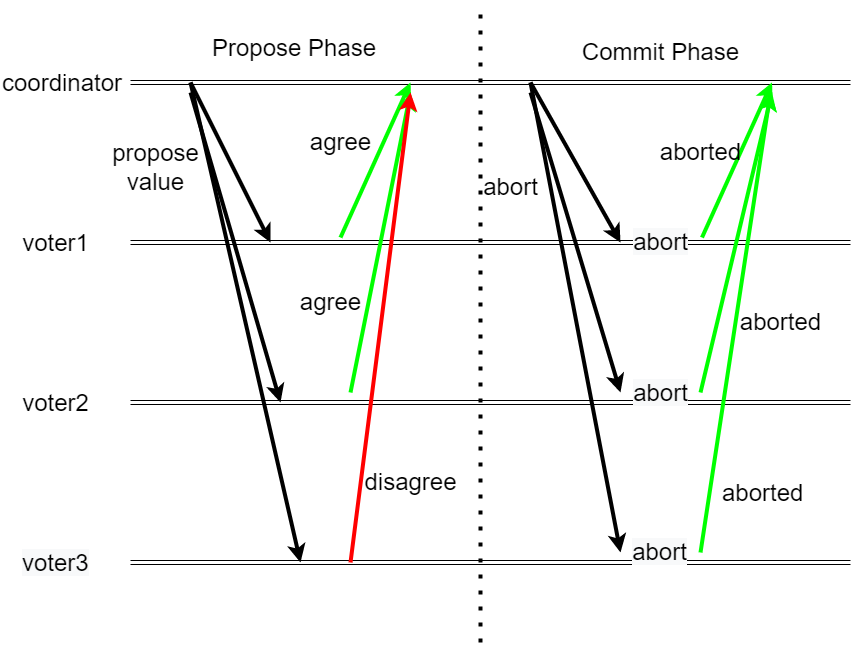

The diagram above was exported from draw.io. Its source (the exported page's mxGraphModel, read from the mxfile embedded in the PNG):
<mxGraphModel dx="1483" dy="701" grid="1" gridSize="10" guides="1" tooltips="1" connect="1" arrows="1" fold="1" page="1" pageScale="1" pageWidth="827" pageHeight="1169" math="0" shadow="0">
  <root>
    <mxCell id="0" />
    <mxCell id="1" parent="0" />
    <mxCell id="yKk2VO4g8vzPEBRz4BCF-1" value="" style="shape=link;html=1;rounded=0;" edge="1" parent="1">
      <mxGeometry width="100" relative="1" as="geometry">
        <mxPoint x="300" y="420" as="sourcePoint" />
        <mxPoint x="1020" y="420" as="targetPoint" />
      </mxGeometry>
    </mxCell>
    <mxCell id="yKk2VO4g8vzPEBRz4BCF-2" value="" style="shape=link;html=1;rounded=0;" edge="1" parent="1">
      <mxGeometry width="100" relative="1" as="geometry">
        <mxPoint x="300" y="580" as="sourcePoint" />
        <mxPoint x="1020" y="580" as="targetPoint" />
      </mxGeometry>
    </mxCell>
    <mxCell id="yKk2VO4g8vzPEBRz4BCF-3" value="&lt;span style=&quot;background-color: rgb(248, 249, 250);&quot;&gt;&lt;font style=&quot;font-size: 24px;&quot;&gt;abort&lt;/font&gt;&lt;/span&gt;" style="edgeLabel;html=1;align=center;verticalAlign=middle;resizable=0;points=[];fontSize=24;" vertex="1" connectable="0" parent="yKk2VO4g8vzPEBRz4BCF-2">
      <mxGeometry x="0.375" y="1" relative="1" as="geometry">
        <mxPoint x="34" as="offset" />
      </mxGeometry>
    </mxCell>
    <mxCell id="yKk2VO4g8vzPEBRz4BCF-4" value="" style="shape=link;html=1;rounded=0;" edge="1" parent="1">
      <mxGeometry width="100" relative="1" as="geometry">
        <mxPoint x="300" y="740.0000000000002" as="sourcePoint" />
        <mxPoint x="1020" y="740.0000000000002" as="targetPoint" />
      </mxGeometry>
    </mxCell>
    <mxCell id="yKk2VO4g8vzPEBRz4BCF-5" value="&lt;span style=&quot;background-color: rgb(248, 249, 250);&quot;&gt;abort&lt;/span&gt;" style="edgeLabel;html=1;align=center;verticalAlign=middle;resizable=0;points=[];fontSize=24;" vertex="1" connectable="0" parent="yKk2VO4g8vzPEBRz4BCF-4">
      <mxGeometry x="0.4504" y="6" relative="1" as="geometry">
        <mxPoint x="7" y="-4" as="offset" />
      </mxGeometry>
    </mxCell>
    <mxCell id="yKk2VO4g8vzPEBRz4BCF-6" value="" style="shape=link;html=1;rounded=0;" edge="1" parent="1">
      <mxGeometry width="100" relative="1" as="geometry">
        <mxPoint x="300" y="899.9999999999998" as="sourcePoint" />
        <mxPoint x="1020" y="899.9999999999998" as="targetPoint" />
      </mxGeometry>
    </mxCell>
    <mxCell id="yKk2VO4g8vzPEBRz4BCF-7" value="&lt;span style=&quot;background-color: rgb(248, 249, 250);&quot;&gt;abort&lt;/span&gt;" style="edgeLabel;html=1;align=center;verticalAlign=middle;resizable=0;points=[];fontSize=24;" vertex="1" connectable="0" parent="yKk2VO4g8vzPEBRz4BCF-6">
      <mxGeometry x="0.4821" y="6" relative="1" as="geometry">
        <mxPoint x="-6" y="-4" as="offset" />
      </mxGeometry>
    </mxCell>
    <mxCell id="yKk2VO4g8vzPEBRz4BCF-8" value="" style="endArrow=none;dashed=1;html=1;dashPattern=1 3;strokeWidth=4;rounded=0;" edge="1" parent="1">
      <mxGeometry width="50" height="50" relative="1" as="geometry">
        <mxPoint x="650" y="979.9999999999998" as="sourcePoint" />
        <mxPoint x="650" y="340" as="targetPoint" />
      </mxGeometry>
    </mxCell>
    <mxCell id="yKk2VO4g8vzPEBRz4BCF-9" value="&lt;font style=&quot;font-size: 24px;&quot;&gt;Propose Phase&lt;/font&gt;" style="text;whiteSpace=wrap;html=1;" vertex="1" parent="1">
      <mxGeometry x="380" y="365" width="190" height="50" as="geometry" />
    </mxCell>
    <mxCell id="yKk2VO4g8vzPEBRz4BCF-10" value="&lt;span style=&quot;text-align: left;&quot;&gt;&lt;font style=&quot;font-size: 24px;&quot;&gt;Commit Phase&lt;/font&gt;&lt;/span&gt;" style="text;html=1;align=center;verticalAlign=middle;resizable=0;points=[];autosize=1;strokeColor=none;fillColor=none;" vertex="1" parent="1">
      <mxGeometry x="740" y="370" width="180" height="40" as="geometry" />
    </mxCell>
    <mxCell id="yKk2VO4g8vzPEBRz4BCF-11" value="&lt;div&gt;voter1&lt;/div&gt;&lt;div&gt;&lt;br&gt;&lt;/div&gt;" style="text;html=1;align=center;verticalAlign=middle;resizable=0;points=[];autosize=1;strokeColor=none;fillColor=none;fontSize=24;" vertex="1" parent="1">
      <mxGeometry x="180" y="560" width="90" height="70" as="geometry" />
    </mxCell>
    <mxCell id="yKk2VO4g8vzPEBRz4BCF-12" value="&lt;div&gt;voter2&lt;/div&gt;&lt;div&gt;&lt;br&gt;&lt;/div&gt;&lt;div&gt;&lt;br&gt;&lt;/div&gt;" style="text;html=1;align=center;verticalAlign=middle;resizable=0;points=[];autosize=1;strokeColor=none;fillColor=none;fontSize=24;" vertex="1" parent="1">
      <mxGeometry x="180" y="720" width="90" height="100" as="geometry" />
    </mxCell>
    <mxCell id="yKk2VO4g8vzPEBRz4BCF-13" value="&lt;span style=&quot;color: rgb(0, 0, 0); font-family: Helvetica; font-size: 24px; font-style: normal; font-variant-ligatures: normal; font-variant-caps: normal; font-weight: 400; letter-spacing: normal; orphans: 2; text-align: center; text-indent: 0px; text-transform: none; widows: 2; word-spacing: 0px; -webkit-text-stroke-width: 0px; background-color: rgb(248, 249, 250); text-decoration-thickness: initial; text-decoration-style: initial; text-decoration-color: initial; float: none; display: inline !important;&quot;&gt;voter3&lt;/span&gt;" style="text;whiteSpace=wrap;html=1;fontSize=24;" vertex="1" parent="1">
      <mxGeometry x="190" y="880" width="100" height="50" as="geometry" />
    </mxCell>
    <mxCell id="yKk2VO4g8vzPEBRz4BCF-14" value="&lt;div&gt;propose&lt;/div&gt;&lt;div&gt;value&lt;/div&gt;&lt;div&gt;&lt;br&gt;&lt;/div&gt;" style="text;html=1;align=center;verticalAlign=middle;resizable=0;points=[];autosize=1;strokeColor=none;fillColor=none;fontSize=24;" vertex="1" parent="1">
      <mxGeometry x="270" y="470" width="110" height="100" as="geometry" />
    </mxCell>
    <mxCell id="yKk2VO4g8vzPEBRz4BCF-15" value="" style="endArrow=classic;html=1;rounded=0;strokeWidth=4;fontSize=24;" edge="1" parent="1">
      <mxGeometry width="50" height="50" relative="1" as="geometry">
        <mxPoint x="360" y="420" as="sourcePoint" />
        <mxPoint x="440" y="580" as="targetPoint" />
      </mxGeometry>
    </mxCell>
    <mxCell id="yKk2VO4g8vzPEBRz4BCF-16" value="" style="endArrow=classic;html=1;rounded=0;strokeWidth=4;fontSize=24;" edge="1" parent="1">
      <mxGeometry width="50" height="50" relative="1" as="geometry">
        <mxPoint x="360" y="430" as="sourcePoint" />
        <mxPoint x="450" y="740.0000000000002" as="targetPoint" />
      </mxGeometry>
    </mxCell>
    <mxCell id="yKk2VO4g8vzPEBRz4BCF-17" value="" style="endArrow=classic;html=1;rounded=0;strokeWidth=4;fontSize=24;" edge="1" parent="1">
      <mxGeometry width="50" height="50" relative="1" as="geometry">
        <mxPoint x="360" y="420" as="sourcePoint" />
        <mxPoint x="470" y="899.9999999999998" as="targetPoint" />
      </mxGeometry>
    </mxCell>
    <mxCell id="yKk2VO4g8vzPEBRz4BCF-18" value="" style="endArrow=classic;html=1;rounded=0;strokeWidth=4;fontSize=24;strokeColor=#00FF00;" edge="1" parent="1">
      <mxGeometry width="50" height="50" relative="1" as="geometry">
        <mxPoint x="510" y="575" as="sourcePoint" />
        <mxPoint x="580" y="420" as="targetPoint" />
      </mxGeometry>
    </mxCell>
    <mxCell id="yKk2VO4g8vzPEBRz4BCF-19" value="" style="endArrow=classic;html=1;rounded=0;strokeWidth=4;fontSize=24;strokeColor=#00FF00;" edge="1" parent="1">
      <mxGeometry width="50" height="50" relative="1" as="geometry">
        <mxPoint x="520" y="730.0000000000002" as="sourcePoint" />
        <mxPoint x="580" y="430" as="targetPoint" />
      </mxGeometry>
    </mxCell>
    <mxCell id="yKk2VO4g8vzPEBRz4BCF-20" value="" style="endArrow=classic;html=1;rounded=0;strokeWidth=4;fontSize=24;strokeColor=#FF0000;" edge="1" parent="1">
      <mxGeometry width="50" height="50" relative="1" as="geometry">
        <mxPoint x="520" y="899.9999999999998" as="sourcePoint" />
        <mxPoint x="580" y="430" as="targetPoint" />
      </mxGeometry>
    </mxCell>
    <mxCell id="yKk2VO4g8vzPEBRz4BCF-21" value="agree" style="text;html=1;align=center;verticalAlign=middle;resizable=0;points=[];autosize=1;strokeColor=none;fillColor=none;fontSize=24;" vertex="1" parent="1">
      <mxGeometry x="470" y="460" width="80" height="40" as="geometry" />
    </mxCell>
    <mxCell id="yKk2VO4g8vzPEBRz4BCF-22" value="" style="endArrow=classic;html=1;rounded=0;strokeWidth=4;fontSize=24;" edge="1" parent="1">
      <mxGeometry width="50" height="50" relative="1" as="geometry">
        <mxPoint x="700" y="420" as="sourcePoint" />
        <mxPoint x="790" y="580" as="targetPoint" />
      </mxGeometry>
    </mxCell>
    <mxCell id="yKk2VO4g8vzPEBRz4BCF-23" value="" style="endArrow=classic;html=1;rounded=0;strokeWidth=4;fontSize=24;" edge="1" parent="1">
      <mxGeometry width="50" height="50" relative="1" as="geometry">
        <mxPoint x="700" y="430" as="sourcePoint" />
        <mxPoint x="790" y="730.0000000000002" as="targetPoint" />
      </mxGeometry>
    </mxCell>
    <mxCell id="yKk2VO4g8vzPEBRz4BCF-24" value="" style="endArrow=classic;html=1;rounded=0;strokeWidth=4;fontSize=24;" edge="1" parent="1">
      <mxGeometry width="50" height="50" relative="1" as="geometry">
        <mxPoint x="700" y="420" as="sourcePoint" />
        <mxPoint x="790" y="889.9999999999998" as="targetPoint" />
      </mxGeometry>
    </mxCell>
    <mxCell id="yKk2VO4g8vzPEBRz4BCF-25" value="&lt;font style=&quot;font-size: 24px;&quot;&gt;abort&lt;/font&gt;" style="text;html=1;align=center;verticalAlign=middle;resizable=0;points=[];autosize=1;strokeColor=none;fillColor=none;fontSize=24;" vertex="1" parent="1">
      <mxGeometry x="640" y="505" width="80" height="40" as="geometry" />
    </mxCell>
    <mxCell id="yKk2VO4g8vzPEBRz4BCF-26" value="" style="endArrow=classic;html=1;rounded=0;strokeWidth=4;fontSize=24;strokeColor=#00FF00;" edge="1" parent="1">
      <mxGeometry width="50" height="50" relative="1" as="geometry">
        <mxPoint x="871.5" y="575" as="sourcePoint" />
        <mxPoint x="941.5" y="420" as="targetPoint" />
      </mxGeometry>
    </mxCell>
    <mxCell id="yKk2VO4g8vzPEBRz4BCF-27" value="" style="endArrow=classic;html=1;rounded=0;strokeWidth=4;fontSize=24;strokeColor=#00FF00;" edge="1" parent="1">
      <mxGeometry width="50" height="50" relative="1" as="geometry">
        <mxPoint x="870" y="730.0000000000002" as="sourcePoint" />
        <mxPoint x="941.5" y="430" as="targetPoint" />
      </mxGeometry>
    </mxCell>
    <mxCell id="yKk2VO4g8vzPEBRz4BCF-28" value="" style="endArrow=classic;html=1;rounded=0;strokeWidth=4;fontSize=24;strokeColor=#00FF00;" edge="1" parent="1">
      <mxGeometry width="50" height="50" relative="1" as="geometry">
        <mxPoint x="870" y="889.9999999999998" as="sourcePoint" />
        <mxPoint x="940" y="430" as="targetPoint" />
      </mxGeometry>
    </mxCell>
    <mxCell id="yKk2VO4g8vzPEBRz4BCF-29" value="&lt;span style=&quot;font-size: 24px;&quot;&gt;aborted&lt;/span&gt;" style="text;html=1;align=center;verticalAlign=middle;resizable=0;points=[];autosize=1;strokeColor=none;fillColor=none;fontSize=18;" vertex="1" parent="1">
      <mxGeometry x="820" y="470" width="100" height="40" as="geometry" />
    </mxCell>
    <mxCell id="yKk2VO4g8vzPEBRz4BCF-30" value="&lt;span style=&quot;font-size: 24px;&quot;&gt;aborted&lt;/span&gt;" style="text;html=1;align=center;verticalAlign=middle;resizable=0;points=[];autosize=1;strokeColor=none;fillColor=none;fontSize=18;" vertex="1" parent="1">
      <mxGeometry x="900" y="640" width="100" height="40" as="geometry" />
    </mxCell>
    <mxCell id="yKk2VO4g8vzPEBRz4BCF-31" value="&lt;span style=&quot;font-size: 24px; text-align: center;&quot;&gt;aborted&lt;/span&gt;" style="text;whiteSpace=wrap;html=1;fontSize=18;" vertex="1" parent="1">
      <mxGeometry x="890" y="810" width="110" height="50" as="geometry" />
    </mxCell>
    <mxCell id="yKk2VO4g8vzPEBRz4BCF-33" value="&lt;font style=&quot;font-size: 24px;&quot;&gt;coordinator&lt;/font&gt;" style="text;whiteSpace=wrap;html=1;" vertex="1" parent="1">
      <mxGeometry x="170" y="400" width="90" height="40" as="geometry" />
    </mxCell>
    <mxCell id="yKk2VO4g8vzPEBRz4BCF-34" value="agree" style="text;html=1;align=center;verticalAlign=middle;resizable=0;points=[];autosize=1;strokeColor=none;fillColor=none;fontSize=24;" vertex="1" parent="1">
      <mxGeometry x="460" y="620" width="80" height="40" as="geometry" />
    </mxCell>
    <mxCell id="yKk2VO4g8vzPEBRz4BCF-35" value="disagree" style="text;html=1;align=center;verticalAlign=middle;resizable=0;points=[];autosize=1;strokeColor=none;fillColor=none;fontSize=24;" vertex="1" parent="1">
      <mxGeometry x="520" y="800" width="120" height="40" as="geometry" />
    </mxCell>
  </root>
</mxGraphModel>